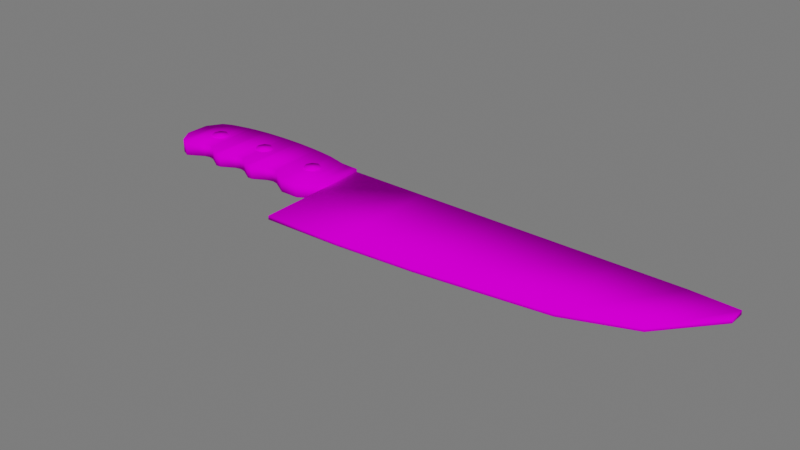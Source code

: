 # Source: Acao_cortar_faca_.blend  (saved by Blender 3.4.6; exported with 4.5.12 LTS)
import bpy
from mathutils import Matrix  # noqa: F401  (used for matrix-valued properties, if any)

bpy.ops.wm.read_factory_settings(use_empty=True)
scene = bpy.context.scene
scene.name = 'Scene'

# ---- collections
col_collection = bpy.data.collections.new('Collection'); scene.collection.children.link(col_collection)

# ---- images (referenced by path relative to the original .blend; pixels are not part of the script)
import os
ASSET_DIR = os.environ.get("B2B_ASSET_DIR", "")  # directory of the original .blend (textures are referenced by path, not embedded)
HERE = os.path.dirname(os.path.abspath(__file__))  # packed textures are extracted next to this script under _unpacked/

def load_image(name, relpath, width, height, colorspace="sRGB"):
    """Load a texture the original file referenced (path relative to the .blend, or extracted next to this script)."""
    p = next((c for c in (os.path.join(HERE, relpath), os.path.join(ASSET_DIR, relpath)) if relpath and os.path.exists(c)), "")
    if p:
        img = bpy.data.images.load(p, check_existing=True)
        img.name = name
    else:  # same state as the original file: an image datablock whose file is absent (Cycles renders it pink)
        img = bpy.data.images.new(name, width, height)
        img.source = "FILE"
        img.filepath = "//" + (relpath or name)
    img.colorspace_settings.name = colorspace
    return img
img_atlas_texturas_png = load_image('Atlas_texturas.png', 'Atlas_texturas.png', 1024, 1024, 'sRGB')

# ---- materials (node trees are filled in below, after node groups)
mat_atlas = bpy.data.materials.new('Atlas')
mat_atlas.use_transparent_shadow = False

# ---- material node trees
mat_atlas.use_nodes = True; mat_atlas.node_tree.nodes.clear()
_N = mat_atlas.node_tree.nodes; _L = mat_atlas.node_tree.links
n0 = _N.new('ShaderNodeOutputMaterial'); n0.name = 'Material Output'; n0.location = (300, 300)
n1 = _N.new('ShaderNodeBsdfPrincipled'); n1.name = 'Principled BSDF'; n1.location = (10, 300)
n1.distribution = 'GGX'
n1.subsurface_method = 'RANDOM_WALK_SKIN'
n1.inputs[3].default_value = 1.45
n1.inputs[13].default_value = 0.0
n1.inputs[27].default_value = (0.0, 0.0, 0.0, 1.0)
n1.inputs[28].default_value = 1.0
n2 = _N.new('ShaderNodeTexImage'); n2.name = 'Image Texture'; n2.location = (-449, 225)
n2.image = img_atlas_texturas_png
_L.new(n1.outputs[0], n0.inputs[0])
_L.new(n2.outputs[0], n1.inputs[0])
n0.is_active_output = True

# ---- world
world_world = bpy.data.worlds.new('World'); scene.world = world_world
world_world.use_nodes = True; world_world.node_tree.nodes.clear()
_N = world_world.node_tree.nodes; _L = world_world.node_tree.links
n0 = _N.new('ShaderNodeOutputWorld'); n0.name = 'World Output'; n0.location = (300, 300)
n1 = _N.new('ShaderNodeBackground'); n1.name = 'Background'; n1.location = (10, 300)
n1.inputs[0].default_value = (0.05088, 0.05088, 0.05088, 1.0)
n1.inputs[1].default_value = 3.4
_L.new(n1.outputs[0], n0.inputs[0])
n0.is_active_output = True
world_world.color = (0.05088, 0.05088, 0.05088)
world_world.use_sun_shadow = False
world_world.sun_shadow_jitter_overblur = 0.0

# ---- meshes
me_plane_031 = bpy.data.meshes.new('Plane.031')
me_plane_031.from_pydata([(-2.382, -1.189, 0.02896), (4.883, 0.694, 0.02896), (-2.382, 1.0, 0.0), (4.883, 1.0, 0.02606), (0.5612, -1.033, 0.02896), (0.5612, 1.0, 0.0), (2.882, -0.7418, 0.02896), (2.882, 1.0, 0.0), (4.051, -0.2862, 0.02896), (4.051, 1.0, 0.0), (-0.9104, 1.0, 0.0), (-0.9104, -1.147, 0.02896), (-2.382, -1.189, 0.09939), (4.883, 0.694, 0.09939), (-2.382, 1.0, 0.1283), (4.883, 1.0, 0.1023), (0.5612, -1.033, 0.09939), (0.5612, 1.0, 0.1283), (2.882, -0.7418, 0.09939), (2.882, 1.0, 0.1283), (4.051, -0.2862, 0.09939), (4.051, 1.0, 0.1283), (-0.9104, 1.0, 0.1283), (-0.9104, -1.147, 0.09939), (-2.382, 0.2364, -0.06092), (-2.382, 1.0, -0.06092), (-2.382, 0.2364, 0.1893), (-2.382, 1.0, 0.1893), (-5.63, 1.0, -0.06092), (-5.63, -0.1611, -0.06092), (-5.63, 1.0, 0.1893), (-5.63, -0.1611, 0.1893), (-3.114, 1.104, -0.06092), (-3.114, -0.1611, -0.06092), (-3.114, -0.1611, 0.1893), (-3.114, 1.104, 0.1893), (-2.748, 1.014, -0.06092), (-2.553, 1.0, -0.06092), (-2.553, 1.0, 0.1893), (-2.748, 1.014, 0.1893), (-2.748, -0.1611, -0.06092), (-2.555, -0.03236, -0.06092), (-2.748, -0.1611, 0.1893), (-2.555, -0.03236, 0.1893), (-5.974, 0.6463, -0.06092), (-5.974, 0.1926, -0.06092), (-5.974, 0.6463, 0.1893), (-5.974, 0.1926, 0.1893), (-5.802, -0.07826, -0.06092), (-5.802, 0.9171, -0.06092), (-5.802, -0.07826, 0.1893), (-5.802, 0.9171, 0.1893), (-4.257, 1.178, -0.06092), (-4.487, 1.172, -0.06092), (-4.372, 1.176, -0.06092), (-4.257, 0.01601, -0.06092), (-4.487, 0.01603, -0.06092), (-4.372, 0.0437, -0.06092), (-4.257, 0.01601, 0.1893), (-4.487, 0.01603, 0.1893), (-4.372, 0.0437, 0.1893), (-4.487, 1.172, 0.1893), (-4.257, 1.178, 0.1893), (-4.372, 1.176, 0.1893), (-3.418, 1.142, -0.06092), (-3.648, 1.162, -0.06092), (-3.533, 1.154, -0.06092), (-3.418, 0.01612, -0.06092), (-3.648, 0.01603, -0.06092), (-3.533, 0.04373, -0.06092), (-3.418, 0.01612, 0.1893), (-3.648, 0.01603, 0.1893), (-3.533, 0.04373, 0.1893), (-3.648, 1.162, 0.1893), (-3.418, 1.142, 0.1893), (-3.533, 1.154, 0.1893), (-5.325, 1.076, -0.06092), (-5.095, 1.118, -0.06092), (-5.21, 1.1, -0.06092), (-5.324, 0.01645, -0.06092), (-5.096, 0.01612, -0.06092), (-5.21, 0.04385, -0.06092), (-5.324, 0.01645, 0.1893), (-5.096, 0.01612, 0.1893), (-5.21, 0.04385, 0.1893), (-5.095, 1.118, 0.1893), (-5.325, 1.076, 0.1893), (-5.21, 1.1, 0.1893), (-4.006, 1.178, -0.06092), (-3.898, 1.175, -0.06092), (-4.845, 1.149, -0.06092), (-4.737, 1.159, -0.06092), (-4.006, -0.1298, -0.06092), (-3.899, -0.1298, -0.06092), (-4.845, -0.1298, -0.06092), (-4.737, -0.1298, -0.06092), (-4.006, -0.1298, 0.1893), (-3.899, -0.1298, 0.1893), (-4.845, -0.1298, 0.1893), (-4.737, -0.1298, 0.1893), (-4.737, 1.159, 0.1893), (-4.845, 1.149, 0.1893), (-3.898, 1.175, 0.1893), (-4.006, 1.178, 0.1893), (-3.02, 0.6816, -0.08838), (-3.02, 0.6816, 0.2167), (-2.913, 0.6369, -0.08838), (-2.913, 0.6369, 0.2167), (-2.868, 0.5291, -0.08838), (-2.868, 0.5291, 0.2167), (-2.913, 0.4212, -0.08838), (-2.913, 0.4212, 0.2167), (-3.02, 0.3765, -0.08838), (-3.02, 0.3765, 0.2167), (-3.128, 0.4212, -0.08838), (-3.128, 0.4212, 0.2167), (-3.173, 0.5291, -0.08838), (-3.173, 0.5291, 0.2167), (-3.128, 0.6369, -0.08838), (-3.128, 0.6369, 0.2167), (-4.3, 0.7344, -0.08838), (-4.3, 0.7344, 0.2167), (-4.192, 0.6897, -0.08838), (-4.192, 0.6897, 0.2167), (-4.147, 0.5819, -0.08838), (-4.147, 0.5819, 0.2167), (-4.192, 0.474, -0.08838), (-4.192, 0.474, 0.2167), (-4.3, 0.4293, -0.08838), (-4.3, 0.4293, 0.2167), (-4.408, 0.474, -0.08838), (-4.408, 0.474, 0.2167), (-4.452, 0.5819, -0.08838), (-4.452, 0.5819, 0.2167), (-4.408, 0.6897, -0.08838), (-4.408, 0.6897, 0.2167), (-5.401, 0.6491, -0.08838), (-5.401, 0.6491, 0.2167), (-5.293, 0.6044, -0.08838), (-5.293, 0.6044, 0.2167), (-5.248, 0.4966, -0.08838), (-5.248, 0.4966, 0.2167), (-5.293, 0.3887, -0.08838), (-5.293, 0.3887, 0.2167), (-5.401, 0.344, -0.08838), (-5.401, 0.344, 0.2167), (-5.508, 0.3887, -0.08838), (-5.508, 0.3887, 0.2167), (-5.553, 0.4966, -0.08838), (-5.553, 0.4966, 0.2167), (-5.508, 0.6044, -0.08838), (-5.508, 0.6044, 0.2167)], [], [(8, 9, 3, 1), (11, 10, 5, 4), (4, 5, 7, 6), (6, 7, 9, 8), (0, 2, 10, 11), (20, 13, 15, 21), (23, 16, 17, 22), (16, 18, 19, 17), (18, 20, 21, 19), (12, 23, 22, 14), (5, 10, 22, 17), (10, 2, 14, 22), (6, 8, 20, 18), (2, 0, 12, 14), (4, 6, 18, 16), (0, 11, 23, 12), (11, 4, 16, 23), (3, 9, 21, 15), (8, 1, 13, 20), (9, 7, 19, 21), (7, 5, 17, 19), (1, 3, 15, 13), (25, 27, 26, 24), (49, 48, 45, 44), (61, 53, 91, 100), (90, 94, 80, 77), (71, 73, 102, 97), (42, 39, 35, 34), (40, 42, 34, 33), (36, 40, 33, 32), (39, 36, 32, 35), (24, 26, 43, 41), (34, 35, 74, 70), (59, 61, 100, 99), (33, 34, 70, 67), (56, 59, 99, 95), (26, 27, 38, 43), (92, 96, 58, 55), (94, 98, 83, 80), (25, 24, 41, 37), (32, 33, 67, 64), (73, 65, 89, 102), (101, 90, 77, 85), (53, 56, 95, 91), (98, 101, 85, 83), (103, 88, 52, 62), (88, 92, 55, 52), (35, 32, 64, 74), (96, 103, 62, 58), (76, 79, 29, 28), (82, 86, 30, 31), (79, 82, 31, 29), (86, 76, 28, 30), (39, 42, 43, 38), (42, 40, 41, 43), (40, 36, 37, 41), (36, 39, 38, 37), (27, 25, 37, 38), (44, 45, 47, 46), (48, 50, 47, 45), (50, 51, 46, 47), (51, 49, 44, 46), (30, 28, 49, 51), (31, 30, 51, 50), (29, 31, 50, 48), (28, 29, 48, 49), (53, 61, 63, 54), (54, 63, 62, 52), (56, 53, 54, 57), (57, 54, 52, 55), (59, 56, 57, 60), (60, 57, 55, 58), (61, 59, 60, 63), (63, 60, 58, 62), (65, 73, 75, 66), (66, 75, 74, 64), (68, 65, 66, 69), (69, 66, 64, 67), (71, 68, 69, 72), (72, 69, 67, 70), (73, 71, 72, 75), (75, 72, 70, 74), (86, 82, 84, 87), (87, 84, 83, 85), (82, 79, 81, 84), (84, 81, 80, 83), (79, 76, 78, 81), (81, 78, 77, 80), (76, 86, 87, 78), (78, 87, 85, 77), (68, 71, 97, 93), (103, 96, 97, 102), (101, 98, 99, 100), (96, 92, 93, 97), (98, 94, 95, 99), (92, 88, 89, 93), (94, 90, 91, 95), (88, 103, 102, 89), (90, 101, 100, 91), (65, 68, 93, 89), (104, 105, 107, 106), (106, 107, 109, 108), (108, 109, 111, 110), (110, 111, 113, 112), (112, 113, 115, 114), (114, 115, 117, 116), (107, 105, 119, 117, 115, 113, 111, 109), (116, 117, 119, 118), (118, 119, 105, 104), (104, 106, 108, 110, 112, 114, 116, 118), (120, 121, 123, 122), (122, 123, 125, 124), (124, 125, 127, 126), (126, 127, 129, 128), (128, 129, 131, 130), (130, 131, 133, 132), (123, 121, 135, 133, 131, 129, 127, 125), (132, 133, 135, 134), (134, 135, 121, 120), (120, 122, 124, 126, 128, 130, 132, 134), (136, 137, 139, 138), (138, 139, 141, 140), (140, 141, 143, 142), (142, 143, 145, 144), (144, 145, 147, 146), (146, 147, 149, 148), (139, 137, 151, 149, 147, 145, 143, 141), (148, 149, 151, 150), (150, 151, 137, 136), (136, 138, 140, 142, 144, 146, 148, 150)])
me_plane_031.polygons.foreach_set('use_smooth', [True] * 130)
_uv = me_plane_031.uv_layers.new(name='UVMap')
_uv.uv.foreach_set('vector', [0.5941, 0.2053, 0.5941, 0.2497, 0.6048, 0.2497, 0.6048, 0.2053, 0.5271, 0.2053, 0.5271, 0.2497, 0.553, 0.2497, 0.553, 0.2053, 0.553, 0.2053, 0.553, 0.2497, 0.5789, 0.2497, 0.5789, 0.2053, 0.5789, 0.2053, 0.5789, 0.2497, 0.5941, 0.2497, 0.5941, 0.2053, 0.5012, 0.2053, 0.5012, 0.2497, 0.5271, 0.2497, 0.5271, 0.2053, 0.5941, 0.2053, 0.6048, 0.2053, 0.6048, 0.2497, 0.5941, 0.2497, 0.5271, 0.2053, 0.553, 0.2053, 0.553, 0.2497, 0.5271, 0.2497, 0.553, 0.2053, 0.5789, 0.2053, 0.5789, 0.2497, 0.553, 0.2497, 0.5789, 0.2053, 0.5941, 0.2053, 0.5941, 0.2497, 0.5789, 0.2497, 0.5012, 0.2053, 0.5271, 0.2053, 0.5271, 0.2497, 0.5012, 0.2497, 0.553, 0.2497, 0.5271, 0.2497, 0.5271, 0.2497, 0.553, 0.2497, 0.5271, 0.2497, 0.5012, 0.2497, 0.5012, 0.2497, 0.5271, 0.2497, 0.5789, 0.2053, 0.5941, 0.2053, 0.5941, 0.2053, 0.5789, 0.2053, 0.5012, 0.2497, 0.5012, 0.2053, 0.5012, 0.2053, 0.5012, 0.2497, 0.553, 0.2053, 0.5789, 0.2053, 0.5789, 0.2053, 0.553, 0.2053, 0.5012, 0.2053, 0.5271, 0.2053, 0.5271, 0.2053, 0.5012, 0.2053, 0.5271, 0.2053, 0.553, 0.2053, 0.553, 0.2053, 0.5271, 0.2053, 0.6048, 0.2497, 0.5941, 0.2497, 0.5941, 0.2497, 0.6048, 0.2497, 0.5941, 0.2053, 0.6048, 0.2053, 0.6048, 0.2053, 0.5941, 0.2053, 0.5941, 0.2497, 0.5789, 0.2497, 0.5789, 0.2497, 0.5941, 0.2497, 0.5789, 0.2497, 0.553, 0.2497, 0.553, 0.2497, 0.5789, 0.2497, 0.6048, 0.2053, 0.6048, 0.2497, 0.6048, 0.2497, 0.6048, 0.2053, 0.3993, 0.6186, 0.3945, 0.6321, 0.3881, 0.6321, 0.3854, 0.6186, 0.3978, 0.681, 0.3796, 0.681, 0.3846, 0.6842, 0.3929, 0.6842, 0.3959, 0.6547, 0.4025, 0.657, 0.4022, 0.6616, 0.3958, 0.6574, 0.4021, 0.6636, 0.3787, 0.6636, 0.3814, 0.6681, 0.4015, 0.6681, 0.3814, 0.6417, 0.4023, 0.6417, 0.4025, 0.6463, 0.3787, 0.6463, 0.3781, 0.6253, 0.3996, 0.6253, 0.4012, 0.632, 0.3781, 0.632, 0.3781, 0.6253, 0.3847, 0.636, 0.3847, 0.64, 0.3781, 0.632, 0.3996, 0.6253, 0.3781, 0.6253, 0.3781, 0.632, 0.4012, 0.632, 0.3946, 0.636, 0.3996, 0.6253, 0.4012, 0.632, 0.3953, 0.64, 0.3854, 0.6186, 0.3881, 0.6321, 0.3858, 0.634, 0.3805, 0.6218, 0.3781, 0.632, 0.4012, 0.632, 0.4019, 0.6375, 0.3814, 0.6375, 0.3814, 0.657, 0.4025, 0.657, 0.4022, 0.6616, 0.3787, 0.6616, 0.3781, 0.632, 0.3847, 0.64, 0.3862, 0.6432, 0.3814, 0.6375, 0.3814, 0.657, 0.3862, 0.6547, 0.385, 0.6574, 0.3787, 0.6616, 0.3854, 0.6186, 0.3993, 0.6186, 0.3993, 0.6217, 0.3805, 0.6218, 0.3787, 0.6483, 0.385, 0.6496, 0.3862, 0.6522, 0.3814, 0.6528, 0.3787, 0.6636, 0.385, 0.6586, 0.3862, 0.6613, 0.3814, 0.6681, 0.3993, 0.6186, 0.3854, 0.6186, 0.3805, 0.6218, 0.3993, 0.6217, 0.4012, 0.632, 0.3781, 0.632, 0.3814, 0.6375, 0.4019, 0.6375, 0.3958, 0.6457, 0.4023, 0.6417, 0.4025, 0.6463, 0.3959, 0.6484, 0.3957, 0.6586, 0.4021, 0.6636, 0.4015, 0.6681, 0.3955, 0.6613, 0.4025, 0.657, 0.3814, 0.657, 0.3787, 0.6616, 0.4022, 0.6616, 0.3787, 0.6636, 0.4021, 0.6636, 0.4015, 0.6681, 0.3814, 0.6681, 0.396, 0.6496, 0.4026, 0.6483, 0.4026, 0.6528, 0.396, 0.6522, 0.4026, 0.6483, 0.3787, 0.6483, 0.3814, 0.6528, 0.4026, 0.6528, 0.3953, 0.64, 0.4012, 0.632, 0.4019, 0.6375, 0.3957, 0.6432, 0.3787, 0.6483, 0.4026, 0.6483, 0.4026, 0.6528, 0.3814, 0.6528, 0.4007, 0.6723, 0.3814, 0.6723, 0.3781, 0.6779, 0.3993, 0.6779, 0.3814, 0.6723, 0.4007, 0.6723, 0.3993, 0.6779, 0.3781, 0.6779, 0.3814, 0.6723, 0.3862, 0.6637, 0.3847, 0.667, 0.3781, 0.6779, 0.3951, 0.6637, 0.4007, 0.6723, 0.3993, 0.6779, 0.3945, 0.667, 0.3996, 0.6253, 0.3781, 0.6253, 0.3805, 0.6218, 0.3993, 0.6217, 0.3847, 0.636, 0.3781, 0.6253, 0.3805, 0.6218, 0.3858, 0.634, 0.3781, 0.6253, 0.3996, 0.6253, 0.3993, 0.6217, 0.3805, 0.6218, 0.3996, 0.6253, 0.3946, 0.636, 0.3945, 0.6339, 0.3993, 0.6217, 0.3945, 0.6321, 0.3993, 0.6186, 0.3993, 0.6217, 0.3945, 0.6339, 0.3929, 0.6842, 0.3846, 0.6842, 0.3877, 0.6707, 0.3915, 0.6707, 0.3796, 0.681, 0.3854, 0.6688, 0.3877, 0.6707, 0.3846, 0.6842, 0.3796, 0.681, 0.3978, 0.681, 0.3929, 0.6842, 0.3846, 0.6842, 0.3938, 0.6688, 0.3978, 0.681, 0.3929, 0.6842, 0.3915, 0.6707, 0.3945, 0.667, 0.3993, 0.6779, 0.3978, 0.681, 0.3938, 0.6688, 0.3781, 0.6779, 0.3993, 0.6779, 0.3978, 0.681, 0.3796, 0.681, 0.3781, 0.6779, 0.3847, 0.667, 0.3854, 0.6688, 0.3796, 0.681, 0.3993, 0.6779, 0.3781, 0.6779, 0.3796, 0.681, 0.3978, 0.681, 0.4025, 0.657, 0.3959, 0.6547, 0.396, 0.6535, 0.4025, 0.6549, 0.4025, 0.6549, 0.396, 0.6535, 0.396, 0.6522, 0.4026, 0.6528, 0.3814, 0.657, 0.4025, 0.657, 0.4025, 0.6549, 0.3819, 0.6549, 0.3819, 0.6549, 0.4025, 0.6549, 0.4026, 0.6528, 0.3814, 0.6528, 0.3862, 0.6547, 0.3814, 0.657, 0.3819, 0.6549, 0.3865, 0.6535, 0.3865, 0.6535, 0.3819, 0.6549, 0.3814, 0.6528, 0.3862, 0.6522, 0.4025, 0.657, 0.3814, 0.657, 0.3819, 0.6549, 0.4025, 0.6549, 0.4025, 0.6549, 0.3819, 0.6549, 0.3814, 0.6528, 0.4026, 0.6528, 0.4023, 0.6417, 0.3958, 0.6457, 0.3958, 0.6445, 0.4021, 0.6396, 0.4021, 0.6396, 0.3958, 0.6445, 0.3957, 0.6432, 0.4019, 0.6375, 0.3814, 0.6417, 0.4023, 0.6417, 0.4021, 0.6396, 0.3819, 0.6396, 0.3819, 0.6396, 0.4021, 0.6396, 0.4019, 0.6375, 0.3814, 0.6375, 0.3862, 0.6457, 0.3814, 0.6417, 0.3819, 0.6396, 0.3865, 0.6445, 0.3865, 0.6445, 0.3819, 0.6396, 0.3814, 0.6375, 0.3862, 0.6432, 0.4023, 0.6417, 0.3814, 0.6417, 0.3819, 0.6396, 0.4021, 0.6396, 0.4021, 0.6396, 0.3819, 0.6396, 0.3814, 0.6375, 0.4019, 0.6375, 0.4007, 0.6723, 0.3814, 0.6723, 0.3819, 0.6702, 0.4011, 0.6702, 0.4011, 0.6702, 0.3819, 0.6702, 0.3814, 0.6681, 0.4015, 0.6681, 0.3862, 0.6637, 0.3814, 0.6723, 0.3819, 0.6702, 0.3865, 0.6625, 0.3865, 0.6625, 0.3819, 0.6702, 0.3814, 0.6681, 0.3862, 0.6613, 0.3814, 0.6723, 0.4007, 0.6723, 0.4011, 0.6702, 0.3819, 0.6702, 0.3819, 0.6702, 0.4011, 0.6702, 0.4015, 0.6681, 0.3814, 0.6681, 0.4007, 0.6723, 0.3951, 0.6637, 0.3953, 0.6625, 0.4011, 0.6702, 0.4011, 0.6702, 0.3953, 0.6625, 0.3955, 0.6613, 0.4015, 0.6681, 0.3814, 0.6417, 0.3862, 0.6457, 0.385, 0.6484, 0.3787, 0.6463, 0.4026, 0.6483, 0.3787, 0.6483, 0.3787, 0.6463, 0.4025, 0.6463, 0.4021, 0.6636, 0.3787, 0.6636, 0.3787, 0.6616, 0.4022, 0.6616, 0.385, 0.6496, 0.3787, 0.6483, 0.3787, 0.6463, 0.385, 0.6484, 0.385, 0.6586, 0.3787, 0.6636, 0.3787, 0.6616, 0.385, 0.6574, 0.3787, 0.6483, 0.4026, 0.6483, 0.4025, 0.6463, 0.3787, 0.6463, 0.3787, 0.6636, 0.4021, 0.6636, 0.4022, 0.6616, 0.3787, 0.6616, 0.4026, 0.6483, 0.396, 0.6496, 0.3959, 0.6484, 0.4025, 0.6463, 0.4021, 0.6636, 0.3957, 0.6586, 0.3958, 0.6574, 0.4022, 0.6616, 0.4023, 0.6417, 0.3814, 0.6417, 0.3787, 0.6463, 0.4025, 0.6463, 0.8652, 0.6002, 0.8652, 0.6002, 0.87, 0.5982, 0.87, 0.5982, 0.87, 0.5982, 0.87, 0.5982, 0.872, 0.5934, 0.872, 0.5934, 0.872, 0.5934, 0.872, 0.5934, 0.87, 0.5885, 0.87, 0.5885, 0.87, 0.5885, 0.87, 0.5885, 0.8652, 0.5865, 0.8652, 0.5865, 0.8652, 0.5865, 0.8652, 0.5865, 0.8603, 0.5885, 0.8603, 0.5885, 0.8603, 0.5885, 0.8603, 0.5885, 0.8583, 0.5934, 0.8583, 0.5934, 0.87, 0.5982, 0.8652, 0.6002, 0.8603, 0.5982, 0.8583, 0.5934, 0.8603, 0.5885, 0.8652, 0.5865, 0.87, 0.5885, 0.872, 0.5934, 0.8583, 0.5934, 0.8583, 0.5934, 0.8603, 0.5982, 0.8603, 0.5982, 0.8603, 0.5982, 0.8603, 0.5982, 0.8652, 0.6002, 0.8652, 0.6002, 0.8652, 0.6002, 0.87, 0.5982, 0.872, 0.5934, 0.87, 0.5885, 0.8652, 0.5865, 0.8603, 0.5885, 0.8583, 0.5934, 0.8603, 0.5982, 0.8652, 0.6002, 0.8652, 0.6002, 0.87, 0.5982, 0.87, 0.5982, 0.87, 0.5982, 0.87, 0.5982, 0.872, 0.5934, 0.872, 0.5934, 0.872, 0.5934, 0.872, 0.5934, 0.87, 0.5885, 0.87, 0.5885, 0.87, 0.5885, 0.87, 0.5885, 0.8652, 0.5865, 0.8652, 0.5865, 0.8652, 0.5865, 0.8652, 0.5865, 0.8603, 0.5885, 0.8603, 0.5885, 0.8603, 0.5885, 0.8603, 0.5885, 0.8583, 0.5934, 0.8583, 0.5934, 0.87, 0.5982, 0.8652, 0.6002, 0.8603, 0.5982, 0.8583, 0.5934, 0.8603, 0.5885, 0.8652, 0.5865, 0.87, 0.5885, 0.872, 0.5934, 0.8583, 0.5934, 0.8583, 0.5934, 0.8603, 0.5982, 0.8603, 0.5982, 0.8603, 0.5982, 0.8603, 0.5982, 0.8652, 0.6002, 0.8652, 0.6002, 0.8652, 0.6002, 0.87, 0.5982, 0.872, 0.5934, 0.87, 0.5885, 0.8652, 0.5865, 0.8603, 0.5885, 0.8583, 0.5934, 0.8603, 0.5982, 0.8652, 0.6002, 0.8652, 0.6002, 0.87, 0.5982, 0.87, 0.5982, 0.87, 0.5982, 0.87, 0.5982, 0.872, 0.5934, 0.872, 0.5934, 0.872, 0.5934, 0.872, 0.5934, 0.87, 0.5885, 0.87, 0.5885, 0.87, 0.5885, 0.87, 0.5885, 0.8652, 0.5865, 0.8652, 0.5865, 0.8652, 0.5865, 0.8652, 0.5865, 0.8603, 0.5885, 0.8603, 0.5885, 0.8603, 0.5885, 0.8603, 0.5885, 0.8583, 0.5934, 0.8583, 0.5934, 0.87, 0.5982, 0.8652, 0.6002, 0.8603, 0.5982, 0.8583, 0.5934, 0.8603, 0.5885, 0.8652, 0.5865, 0.87, 0.5885, 0.872, 0.5934, 0.8583, 0.5934, 0.8583, 0.5934, 0.8603, 0.5982, 0.8603, 0.5982, 0.8603, 0.5982, 0.8603, 0.5982, 0.8652, 0.6002, 0.8652, 0.6002, 0.8652, 0.6002, 0.87, 0.5982, 0.872, 0.5934, 0.87, 0.5885, 0.8652, 0.5865, 0.8603, 0.5885, 0.8583, 0.5934, 0.8603, 0.5982])
me_plane_031.materials.append(mat_atlas)
me_plane_031.update()

# ---- objects
ob_plane_051 = bpy.data.objects.new('Plane.051', me_plane_031)

# ---- transforms, parenting, visibility, modifiers, constraints
ob_plane_051.location = (-0.03584, -0.0266, 0.06953)
ob_plane_051.scale = (0.3323, 0.3323, 0.3323)

# ---- collection membership
col_collection.objects.link(ob_plane_051)

# ---- scene / render settings (as saved in the file)
scene.frame_start = 1; scene.frame_end = 34; scene.frame_set(21)
scene.render.engine = 'BLENDER_EEVEE_NEXT'
scene.cycles.sampling_pattern = 'TABULATED_SOBOL'
scene.cycles.use_light_tree = False
scene.view_settings.view_transform = 'Filmic'
bpy.context.view_layer.update()

# ---- added for rendering (the .blend has no active camera and no usable light): camera, sun
cam_auto = bpy.data.cameras.new('AutoCamera')
cam_auto.lens = 50.0
cam_auto.sensor_width = 36.0
cam_auto.clip_end = 1000.0
ob_auto_camera = bpy.data.objects.new('AutoCamera', cam_auto)
scene.collection.objects.link(ob_auto_camera)
ob_auto_camera.location = (3.20071, -4.12989, 2.82515)
ob_auto_camera.rotation_euler = (1.09748, -7.21219e-08, 0.694738)
scene.camera = ob_auto_camera
light_auto_sun = bpy.data.lights.new('AutoSun', 'SUN')
light_auto_sun.energy = 3.0
light_auto_sun.angle = 0.0523599
ob_auto_sun = bpy.data.objects.new('AutoSun', light_auto_sun)
scene.collection.objects.link(ob_auto_sun)
ob_auto_sun.rotation_euler = (0.872665, 0.174533, 0.523599)
bpy.context.view_layer.update()
